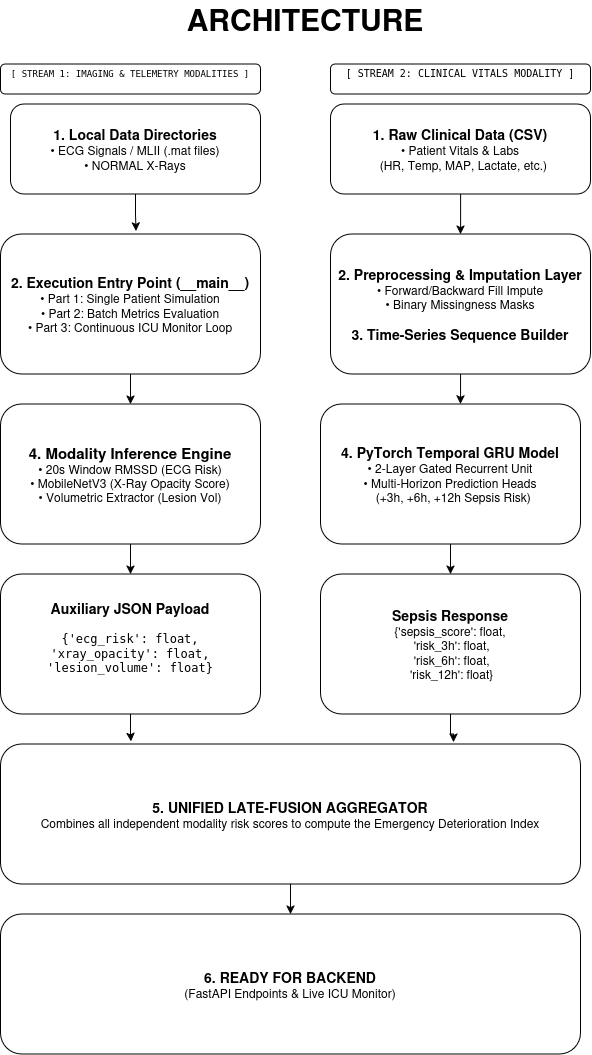

The diagram above was exported from draw.io. Its source (the exported page's mxGraphModel, read from the mxfile embedded in the PNG):
<mxGraphModel dx="2020" dy="1264" grid="1" gridSize="10" guides="1" tooltips="1" connect="1" arrows="1" fold="1" page="1" pageScale="1" pageWidth="850" pageHeight="1100" background="light-dark(#FFFFFF,#FFFFFF)" math="0" shadow="0">
  <root>
    <mxCell id="0" />
    <mxCell id="1" parent="0" />
    <mxCell id="Fr68cvqqHvEVh4JBEE4l-1" parent="1" style="rounded=1;whiteSpace=wrap;html=1;align=center;" value="&lt;div align=&quot;center&quot;&gt;&lt;font style=&quot;font-size: 14px;&quot;&gt;&lt;b&gt;1. Local Data Directories&lt;/b&gt;&lt;/font&gt;&lt;br&gt;• ECG Signals / MLII (.mat files)&lt;br&gt;• NORMAL X-Rays&lt;/div&gt;" vertex="1">
      <mxGeometry height="90" width="250" x="130" y="110" as="geometry" />
    </mxCell>
    <mxCell id="CXincr1Pb-DQIqGc1VG8-14" edge="1" parent="1" source="Fr68cvqqHvEVh4JBEE4l-2" style="edgeStyle=orthogonalEdgeStyle;rounded=0;orthogonalLoop=1;jettySize=auto;html=1;entryX=0.5;entryY=0;entryDx=0;entryDy=0;" target="CXincr1Pb-DQIqGc1VG8-9">
      <mxGeometry relative="1" as="geometry" />
    </mxCell>
    <mxCell id="Fr68cvqqHvEVh4JBEE4l-2" parent="1" style="rounded=1;whiteSpace=wrap;html=1;align=center;" value="&lt;div align=&quot;center&quot;&gt;&lt;b&gt;&lt;font style=&quot;font-size: 14px;&quot;&gt;1. Raw Clinical Data (CSV)&lt;/font&gt;&lt;/b&gt;&lt;br&gt;&lt;/div&gt;&lt;div align=&quot;center&quot;&gt;• Patient Vitals &amp;amp; Labs&lt;br&gt;&amp;nbsp; (HR, Temp, MAP, Lactate, etc.)&lt;/div&gt;" vertex="1">
      <mxGeometry height="90" width="260" x="450" y="110" as="geometry" />
    </mxCell>
    <mxCell id="CXincr1Pb-DQIqGc1VG8-17" edge="1" parent="1" source="Fr68cvqqHvEVh4JBEE4l-3" style="edgeStyle=orthogonalEdgeStyle;rounded=0;orthogonalLoop=1;jettySize=auto;html=1;entryX=0.5;entryY=0;entryDx=0;entryDy=0;" target="CXincr1Pb-DQIqGc1VG8-2">
      <mxGeometry relative="1" as="geometry" />
    </mxCell>
    <mxCell id="Fr68cvqqHvEVh4JBEE4l-3" parent="1" style="rounded=1;whiteSpace=wrap;html=1;" value="&lt;font style=&quot;font-size: 14px;&quot;&gt;&lt;b&gt;2. Execution Entry Point (__main__)&lt;/b&gt;&lt;/font&gt;&lt;br&gt;• Part 1: Single Patient Simulation&lt;br&gt;• Part 2: Batch Metrics Evaluation&lt;br&gt;• Part 3: Continuous ICU Monitor Loop" vertex="1">
      <mxGeometry height="140" width="260" x="120" y="240" as="geometry" />
    </mxCell>
    <mxCell id="CXincr1Pb-DQIqGc1VG8-19" edge="1" parent="1" source="CXincr1Pb-DQIqGc1VG8-2" style="edgeStyle=orthogonalEdgeStyle;rounded=0;orthogonalLoop=1;jettySize=auto;html=1;entryX=0.5;entryY=0;entryDx=0;entryDy=0;" target="CXincr1Pb-DQIqGc1VG8-3">
      <mxGeometry relative="1" as="geometry" />
    </mxCell>
    <mxCell id="CXincr1Pb-DQIqGc1VG8-2" parent="1" style="rounded=1;whiteSpace=wrap;html=1;" value="&lt;font style=&quot;font-size: 15px;&quot;&gt;&lt;b&gt;4. Modality Inference Engine&lt;/b&gt;&lt;/font&gt;&lt;br&gt;• 20s Window RMSSD (ECG Risk)&lt;br&gt;• MobileNetV3 (X-Ray Opacity Score)&lt;br&gt;• Volumetric Extractor (Lesion Vol)" vertex="1">
      <mxGeometry height="140" width="260" x="120" y="410" as="geometry" />
    </mxCell>
    <mxCell id="CXincr1Pb-DQIqGc1VG8-3" parent="1" style="rounded=1;whiteSpace=wrap;html=1;" value="&lt;div&gt;&lt;font style=&quot;font-size: 14px;&quot;&gt;&lt;b&gt;Auxiliary JSON Payload&lt;/b&gt;&lt;/font&gt;&lt;/div&gt;&lt;div&gt;&lt;br&gt;&lt;/div&gt;&lt;div&gt;&lt;code&gt;{'ecg_risk': float,&lt;/code&gt;&lt;/div&gt;&lt;div&gt;&lt;code&gt;'xray_opacity': float,&lt;/code&gt;&lt;/div&gt;&lt;div&gt;&lt;code&gt;'lesion_volume': float}&lt;/code&gt;&lt;/div&gt;&lt;div&gt;&lt;br&gt;&lt;/div&gt;" vertex="1">
      <mxGeometry height="140" width="260" x="120" y="580" as="geometry" />
    </mxCell>
    <mxCell id="CXincr1Pb-DQIqGc1VG8-9" parent="1" style="rounded=1;whiteSpace=wrap;html=1;" value="&lt;font style=&quot;font-size: 14px;&quot;&gt;&lt;b&gt;2. Preprocessing &amp;amp; Imputation Layer&lt;/b&gt;&lt;/font&gt;&lt;br&gt;• Forward/Backward Fill Impute&lt;br&gt;&lt;div&gt;• Binary Missingness Masks&lt;/div&gt;&lt;div&gt;&lt;br&gt;&lt;/div&gt;&lt;div&gt;&lt;font style=&quot;font-size: 14px;&quot;&gt;&lt;b&gt;3. Time-Series Sequence Builder&lt;/b&gt;&lt;/font&gt;&lt;/div&gt;" vertex="1">
      <mxGeometry height="140" width="260" x="450" y="240" as="geometry" />
    </mxCell>
    <mxCell id="CXincr1Pb-DQIqGc1VG8-20" edge="1" parent="1" source="CXincr1Pb-DQIqGc1VG8-10" style="edgeStyle=orthogonalEdgeStyle;rounded=0;orthogonalLoop=1;jettySize=auto;html=1;entryX=0.5;entryY=0;entryDx=0;entryDy=0;" target="CXincr1Pb-DQIqGc1VG8-11">
      <mxGeometry relative="1" as="geometry" />
    </mxCell>
    <mxCell id="CXincr1Pb-DQIqGc1VG8-10" parent="1" style="rounded=1;whiteSpace=wrap;html=1;" value="&lt;font style=&quot;font-size: 14px;&quot;&gt;&lt;b&gt;4. PyTorch Temporal GRU Model&lt;/b&gt;&lt;/font&gt;&lt;br&gt;• 2-Layer Gated Recurrent Unit&lt;br&gt;• Multi-Horizon Prediction Heads&lt;br&gt;&amp;nbsp; (+3h, +6h, +12h Sepsis Risk)" vertex="1">
      <mxGeometry height="140" width="260" x="440" y="410" as="geometry" />
    </mxCell>
    <mxCell id="CXincr1Pb-DQIqGc1VG8-11" parent="1" style="rounded=1;whiteSpace=wrap;html=1;" value="&lt;font style=&quot;font-size: 14px;&quot;&gt;&lt;b&gt;Sepsis Response&lt;/b&gt;&lt;/font&gt;&lt;br&gt;{'sepsis_score': float,&lt;br&gt;&amp;nbsp;'risk_3h': float,&lt;br&gt;&amp;nbsp;'risk_6h': float,&lt;br&gt;&amp;nbsp;'risk_12h': float}" vertex="1">
      <mxGeometry height="140" width="260" x="440" y="580" as="geometry" />
    </mxCell>
    <mxCell id="CXincr1Pb-DQIqGc1VG8-23" edge="1" parent="1" source="CXincr1Pb-DQIqGc1VG8-12" style="edgeStyle=orthogonalEdgeStyle;rounded=0;orthogonalLoop=1;jettySize=auto;html=1;entryX=0.5;entryY=0;entryDx=0;entryDy=0;" target="CXincr1Pb-DQIqGc1VG8-13">
      <mxGeometry relative="1" as="geometry" />
    </mxCell>
    <mxCell id="CXincr1Pb-DQIqGc1VG8-12" parent="1" style="rounded=1;whiteSpace=wrap;html=1;" value="&lt;font style=&quot;font-size: 14px;&quot;&gt;&lt;b&gt;5. UNIFIED LATE-FUSION AGGREGATOR&lt;/b&gt;&lt;/font&gt;&lt;br&gt;Combines all independent modality risk scores to compute the Emergency Deterioration Index" vertex="1">
      <mxGeometry height="140" width="580" x="120" y="750" as="geometry" />
    </mxCell>
    <mxCell id="CXincr1Pb-DQIqGc1VG8-13" parent="1" style="rounded=1;whiteSpace=wrap;html=1;" value="&lt;font style=&quot;font-size: 14px;&quot;&gt;&lt;b&gt;6. READY FOR BACKEND&lt;/b&gt;&lt;/font&gt;&lt;br&gt;(FastAPI Endpoints &amp;amp; Live ICU Monitor)" vertex="1">
      <mxGeometry height="140" width="580" x="120" y="920" as="geometry" />
    </mxCell>
    <mxCell id="CXincr1Pb-DQIqGc1VG8-18" edge="1" parent="1" source="CXincr1Pb-DQIqGc1VG8-9" style="edgeStyle=orthogonalEdgeStyle;rounded=0;orthogonalLoop=1;jettySize=auto;html=1;entryX=0.538;entryY=0;entryDx=0;entryDy=0;entryPerimeter=0;" target="CXincr1Pb-DQIqGc1VG8-10">
      <mxGeometry relative="1" as="geometry" />
    </mxCell>
    <mxCell id="CXincr1Pb-DQIqGc1VG8-21" edge="1" parent="1" source="CXincr1Pb-DQIqGc1VG8-3" style="edgeStyle=orthogonalEdgeStyle;rounded=0;orthogonalLoop=1;jettySize=auto;html=1;entryX=0.225;entryY=-0.019;entryDx=0;entryDy=0;entryPerimeter=0;" target="CXincr1Pb-DQIqGc1VG8-12">
      <mxGeometry relative="1" as="geometry" />
    </mxCell>
    <mxCell id="CXincr1Pb-DQIqGc1VG8-22" edge="1" parent="1" source="CXincr1Pb-DQIqGc1VG8-11" style="edgeStyle=orthogonalEdgeStyle;rounded=0;orthogonalLoop=1;jettySize=auto;html=1;entryX=0.781;entryY=-0.013;entryDx=0;entryDy=0;entryPerimeter=0;" target="CXincr1Pb-DQIqGc1VG8-12">
      <mxGeometry relative="1" as="geometry" />
    </mxCell>
    <mxCell id="CXincr1Pb-DQIqGc1VG8-24" edge="1" parent="1" source="Fr68cvqqHvEVh4JBEE4l-1" style="edgeStyle=orthogonalEdgeStyle;rounded=0;orthogonalLoop=1;jettySize=auto;html=1;entryX=0.521;entryY=-0.022;entryDx=0;entryDy=0;entryPerimeter=0;" target="Fr68cvqqHvEVh4JBEE4l-3">
      <mxGeometry relative="1" as="geometry" />
    </mxCell>
    <mxCell id="CXincr1Pb-DQIqGc1VG8-25" parent="1" style="text;html=1;whiteSpace=wrap;strokeColor=none;fillColor=none;align=center;verticalAlign=middle;rounded=0;" value="&lt;font style=&quot;font-size: 30px;&quot;&gt;&lt;b&gt;&lt;font&gt;ARCHITECTURE&lt;/font&gt;&lt;/b&gt;&lt;/font&gt;" vertex="1">
      <mxGeometry height="30" width="60" x="395" y="10" as="geometry" />
    </mxCell>
    <mxCell id="CXincr1Pb-DQIqGc1VG8-26" parent="1" style="rounded=1;whiteSpace=wrap;html=1;" value="&lt;pre lang=&quot;text&quot; class=&quot;notranslate&quot;&gt;&lt;font style=&quot;font-size: 9px;&quot;&gt;&lt;code&gt;[ STREAM 1: IMAGING &amp;amp; TELEMETRY MODALITIES ]&lt;/code&gt;&lt;/font&gt;&lt;/pre&gt;&lt;font style=&quot;font-size: 9px;&quot;&gt;&lt;br&gt;&lt;/font&gt;" vertex="1">
      <mxGeometry height="30" width="260" x="120" y="70" as="geometry" />
    </mxCell>
    <mxCell id="CXincr1Pb-DQIqGc1VG8-28" parent="1" style="rounded=1;whiteSpace=wrap;html=1;" value="&lt;pre lang=&quot;text&quot; class=&quot;notranslate&quot;&gt;&lt;font style=&quot;font-size: 10px;&quot;&gt;&lt;code&gt;[ STREAM 2: CLINICAL VITALS MODALITY ]&lt;/code&gt;&lt;/font&gt;&lt;/pre&gt;&lt;font style=&quot;font-size: 9px;&quot;&gt;&lt;br&gt;&lt;/font&gt;" vertex="1">
      <mxGeometry height="30" width="260" x="450" y="70" as="geometry" />
    </mxCell>
  </root>
</mxGraphModel>